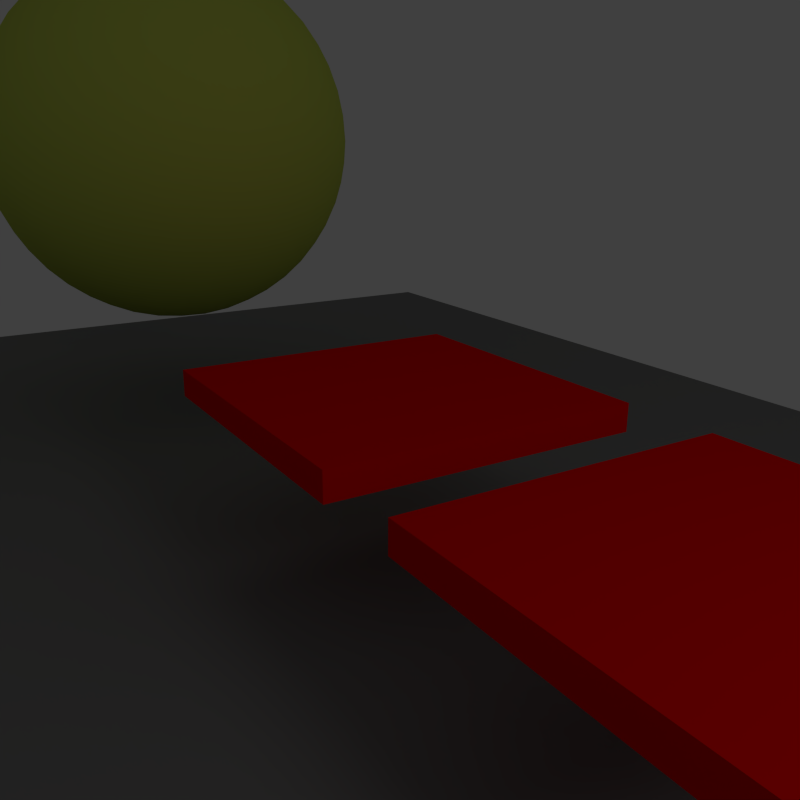 # Source: reflection.blend  (saved by Blender 2.62.0; exported with 4.5.12 LTS)
import bpy
from mathutils import Matrix  # noqa: F401  (used for matrix-valued properties, if any)

bpy.ops.wm.read_factory_settings(use_empty=True)
scene = bpy.context.scene
scene.name = 'Scene'

# ---- collections
col_collection_1 = bpy.data.collections.new('Collection 1'); scene.collection.children.link(col_collection_1)

# ---- materials (node trees are filled in below, after node groups)
mat_wire_148177027 = bpy.data.materials.new('wire_148177027')
mat_wire_148177027.alpha_threshold = 0.0
mat_wire_148177027.use_transparent_shadow = False
mat_wire_148177027.diffuse_color = (0.5804, 0.6941, 0.1059, 1.0)
mat_wire_148177027.specular_color = (0.35, 0.35, 0.35)
mat_wire_148177027.roughness = 0.5
mat_wire_148177027.line_color = (0.0, 0.0, 0.0, 0.3)
mat_material__27 = bpy.data.materials.new('Material__27')
mat_material__27.alpha_threshold = 0.0
mat_material__27.use_transparent_shadow = False
mat_material__27.diffuse_color = (1.0, 0.0, 0.0, 1.0)
mat_material__27.specular_color = (0.45, 0.45, 0.45)
mat_material__27.roughness = 0.5
mat_material__27.line_color = (0.0, 0.0, 0.0, 0.9)
mat_material__26 = bpy.data.materials.new('Material__26')
mat_material__26.alpha_threshold = 0.0
mat_material__26.use_transparent_shadow = False
mat_material__26.diffuse_color = (1.0, 0.0, 0.0, 1.0)
mat_material__26.specular_color = (0.0, 0.0, 0.0)
mat_material__26.roughness = 0.5
mat_material__26.line_color = (0.0, 0.0, 0.0, 0.7)
mat_material__25 = bpy.data.materials.new('Material__25')
mat_material__25.alpha_threshold = 0.0
mat_material__25.use_transparent_shadow = False
mat_material__25.diffuse_color = (1.0, 0.0, 0.0, 1.0)
mat_material__25.specular_color = (0.0, 0.0, 0.0)
mat_material__25.roughness = 0.5
mat_material__25.line_color = (0.0, 0.0, 0.0, 0.3)
mat_material__24 = bpy.data.materials.new('Material__24')
mat_material__24.alpha_threshold = 0.0
mat_material__24.use_transparent_shadow = False
mat_material__24.diffuse_color = (1.0, 0.0, 0.0, 1.0)
mat_material__24.specular_color = (0.0, 0.0, 0.0)
mat_material__24.roughness = 0.5
mat_material__24.line_color = (0.0, 0.0, 0.0, 0.5)
mat_material__29 = bpy.data.materials.new('Material__29')
mat_material__29.alpha_threshold = 0.0
mat_material__29.use_transparent_shadow = False
mat_material__29.diffuse_color = (0.2353, 0.2353, 0.2353, 1.0)
mat_material__29.specular_color = (0.54, 0.54, 0.54)
mat_material__29.roughness = 0.5
mat_material__29.line_color = (0.0, 0.0, 0.0, 1.0)
mat_material__28 = bpy.data.materials.new('Material__28')
mat_material__28.alpha_threshold = 0.0
mat_material__28.use_transparent_shadow = False
mat_material__28.diffuse_color = (1.0, 0.0, 0.0, 1.0)
mat_material__28.specular_color = (0.0, 0.0, 0.0)
mat_material__28.roughness = 0.5
mat_material__28.line_color = (0.0, 0.0, 0.0, 0.1)

# ---- material node trees

# ---- world
world_world = bpy.data.worlds.new('World'); scene.world = world_world
world_world.color = (0.05088, 0.05088, 0.05088)
world_world.use_sun_shadow = False
world_world.sun_shadow_jitter_overblur = 0.0
world_world.cycles.sampling_method = 'MANUAL'
world_world.cycles.sample_map_resolution = 256

# ---- cameras
cam_camera = bpy.data.cameras.new('Camera')
cam_camera.clip_end = 100.0
cam_camera.lens = 35.0
cam_camera.sensor_width = 32.0
cam_camera.sensor_height = 18.0
cam_camera.dof.focus_distance = 0.0
cam_camera.dof.aperture_fstop = 128.0

# ---- lights
light_point = bpy.data.lights.new('Point', 'POINT')
light_point.transmission_factor = 0.0
light_point.energy = 100.0
light_point.shadow_buffer_clip_start = 0.5
light_point.shadow_soft_size = 1.0
light_point.shadow_maximum_resolution = 0.006
light_point.use_absolute_resolution = True
light_point.cycles.use_multiple_importance_sampling = False

# ---- meshes
me_reflection_001 = bpy.data.meshes.new('reflection.001')
me_reflection_001.from_pydata([(-5.0, -30.96, -0.4471), (-5.0, -20.96, -0.4471), (-5.0, -17.82, -0.4471), (-5.0, -7.823, -0.4471), (5.0, -30.96, -0.4471), (5.0, -20.96, -0.4471), (-5.0, -4.83, -0.4471), (-5.0, 5.17, -0.4471), (-5.0, 17.81, -0.4471), (5.0, 30.8, -0.4471), (-5.0, 30.8, -0.4471), (5.0, -17.82, -0.4471), (5.0, -7.823, -0.4471), (-5.0, 7.81, -0.4471), (5.0, -4.83, -0.4471), (5.0, 5.17, -0.4471), (5.0, 7.81, -0.4471), (5.0, 17.81, -0.4471), (5.0, 20.8, -0.4471), (-5.0, 20.8, -0.4471), (5.0, 20.8, 0.4471), (5.0, 30.8, 0.4471), (-5.0, 20.8, 0.4471), (-5.0, 30.8, 0.4471), (5.0, 7.81, 0.4471), (5.0, 17.81, 0.4471), (-5.0, 7.81, 0.4471), (-5.0, 17.81, 0.4471), (5.0, -4.83, 0.4471), (5.0, 5.17, 0.4471), (-5.0, -4.83, 0.4471), (-5.0, 5.17, 0.4471), (5.0, -17.82, 0.4471), (5.0, -7.823, 0.4471), (-5.0, -17.82, 0.4471), (-5.0, -7.823, 0.4471), (5.0, -30.96, 0.4471), (5.0, -20.96, 0.4471), (-5.0, -30.96, 0.4471), (-5.0, -20.96, 0.4471)], [], [(7, 15, 14, 6), (3, 12, 11, 2), (4, 0, 1, 5), (10, 9, 18, 19), (8, 17, 16, 13), (1, 0, 38, 39), (32, 34, 2, 11), (35, 33, 12, 3), (0, 4, 36, 38), (39, 37, 5, 1), (28, 30, 6, 14), (34, 35, 3, 2), (37, 36, 4, 5), (30, 31, 7, 6), (27, 25, 17, 8), (31, 29, 15, 7), (26, 27, 8, 13), (22, 23, 10, 19), (21, 20, 18, 9), (23, 21, 9, 10), (33, 32, 11, 12), (24, 26, 13, 16), (29, 28, 14, 15), (25, 24, 16, 17), (20, 22, 19, 18), (27, 26, 24, 25), (23, 22, 20, 21), (39, 38, 36, 37), (35, 34, 32, 33), (31, 30, 28, 29)])
me_reflection_001.polygons.foreach_set('material_index', [4, 2, 1, 6, 3, 1, 2, 2, 1, 1, 4, 2, 1, 4, 3, 4, 3, 6, 6, 6, 2, 3, 4, 3, 6, 3, 6, 1, 2, 4])
me_reflection_001.materials.append(mat_wire_148177027)
me_reflection_001.materials.append(mat_material__27)
me_reflection_001.materials.append(mat_material__26)
me_reflection_001.materials.append(mat_material__25)
me_reflection_001.materials.append(mat_material__24)
me_reflection_001.materials.append(mat_material__29)
me_reflection_001.materials.append(mat_material__28)
me_reflection_001.use_remesh_preserve_volume = False
me_reflection_001.use_remesh_preserve_attributes = False
me_reflection_001.use_mirror_vertex_groups = False
me_reflection_001.update()
me_icosphere = bpy.data.meshes.new('Icosphere')
me_icosphere.from_pydata([(0.0, 0.0, -1.0), (0.7236, -0.5257, -0.4472), (-0.2764, -0.8506, -0.4472), (-0.8944, 0.0, -0.4472), (-0.2764, 0.8506, -0.4472), (0.7236, 0.5257, -0.4472), (0.2764, -0.8506, 0.4472), (-0.7236, -0.5257, 0.4472), (-0.7236, 0.5257, 0.4472), (0.2764, 0.8506, 0.4472), (0.8944, 0.0, 0.4472), (0.0, 0.0, 1.0), (-0.1625, -0.5, -0.8507), (0.4253, -0.309, -0.8507), (0.2629, -0.809, -0.5257), (0.4253, 0.309, -0.8507), (0.8506, 0.0, -0.5257), (-0.5257, 0.0, -0.8507), (-0.6882, -0.5, -0.5257), (-0.1625, 0.5, -0.8507), (-0.6882, 0.5, -0.5257), (0.2629, 0.809, -0.5257), (0.9511, 0.309, 0.0), (0.9511, -0.309, 0.0), (0.5878, -0.809, 0.0), (0.0, -1.0, 0.0), (-0.5878, -0.809, 0.0), (-0.9511, -0.309, 0.0), (-0.9511, 0.309, 0.0), (-0.5878, 0.809, 0.0), (0.0, 1.0, 0.0), (0.5878, 0.809, 0.0), (0.6882, -0.5, 0.5257), (-0.2629, -0.809, 0.5257), (-0.8506, 0.0, 0.5257), (-0.2629, 0.809, 0.5257), (0.6882, 0.5, 0.5257), (0.5257, 0.0, 0.8507), (0.1625, -0.5, 0.8507), (-0.4253, -0.309, 0.8507), (-0.4253, 0.309, 0.8507), (0.1625, 0.5, 0.8507), (-0.2281, -0.702, -0.6746), (-0.08444, -0.2599, -0.9619), (0.5972, -0.4339, -0.6746), (0.2211, -0.1606, -0.9619), (0.5128, -0.6938, -0.5057), (-0.007026, -0.8627, -0.5057), (0.5972, 0.4339, -0.6746), (0.2211, 0.1606, -0.9619), (0.8183, -0.2733, -0.5057), (0.8183, 0.2733, -0.5057), (-0.7382, 0.0, -0.6746), (-0.2733, 0.0, -0.9619), (-0.8226, -0.2599, -0.5057), (-0.5014, -0.702, -0.5057), (-0.08444, 0.2599, -0.9619), (-0.2281, 0.702, -0.6746), (-0.8226, 0.2599, -0.5057), (-0.5014, 0.702, -0.5057), (0.5128, 0.6938, -0.5057), (-0.007026, 0.8627, -0.5057), (0.8705, 0.4339, -0.2325), (0.9593, 0.1606, 0.2325), (0.8705, -0.4339, -0.2325), (0.9593, -0.1606, 0.2325), (0.6816, -0.6938, -0.2325), (0.4492, -0.8627, 0.2325), (0.1437, -0.9619, 0.2325), (-0.1437, -0.9619, -0.2325), (-0.6816, -0.6938, 0.2325), (-0.4492, -0.8627, -0.2325), (-0.8705, -0.4339, 0.2325), (-0.9593, -0.1606, -0.2325), (-0.8705, 0.4339, 0.2325), (-0.9593, 0.1606, -0.2325), (-0.6816, 0.6938, 0.2325), (-0.4492, 0.8627, -0.2325), (0.1437, 0.9619, 0.2325), (-0.1437, 0.9619, -0.2325), (0.6816, 0.6938, -0.2325), (0.4492, 0.8627, 0.2325), (0.5014, -0.702, 0.5057), (0.8226, -0.2599, 0.5057), (-0.5128, -0.6938, 0.5057), (0.007026, -0.8627, 0.5057), (-0.8183, -0.2733, 0.5057), (-0.8183, 0.2733, 0.5057), (-0.5128, 0.6938, 0.5057), (0.007026, 0.8627, 0.5057), (0.5014, 0.702, 0.5057), (0.8226, 0.2599, 0.5057), (0.7382, 0.0, 0.6746), (0.2733, 0.0, 0.9619), (0.2281, -0.702, 0.6746), (0.08444, -0.2599, 0.9619), (-0.5972, -0.4339, 0.6746), (-0.2211, -0.1606, 0.9619), (-0.5972, 0.4339, 0.6746), (-0.2211, 0.1606, 0.9619), (0.2281, 0.702, 0.6746), (0.08444, 0.2599, 0.9619), (0.05279, -0.6882, -0.7236), (0.1382, -0.4253, -0.8944), (0.3618, -0.5878, -0.7236), (0.6708, -0.1625, -0.7236), (0.4472, 0.0, -0.8944), (0.6708, 0.1625, -0.7236), (-0.6382, -0.2629, -0.7236), (-0.3618, -0.2629, -0.8944), (-0.4472, -0.5257, -0.7236), (-0.4472, 0.5257, -0.7236), (-0.3618, 0.2629, -0.8944), (-0.6382, 0.2629, -0.7236), (0.3618, 0.5878, -0.7236), (0.1382, 0.4253, -0.8944), (0.05279, 0.6882, -0.7236), (0.9472, -0.1625, -0.2764), (0.9472, 0.1625, -0.2764), (1.0, 0.0, 0.0), (0.1382, -0.9511, -0.2764), (0.4472, -0.8506, -0.2764), (0.309, -0.9511, 0.0), (-0.8618, -0.4253, -0.2764), (-0.6708, -0.6882, -0.2764), (-0.809, -0.5878, 0.0), (-0.6708, 0.6882, -0.2764), (-0.8618, 0.4253, -0.2764), (-0.809, 0.5878, 0.0), (0.4472, 0.8506, -0.2764), (0.1382, 0.9511, -0.2764), (0.309, 0.9511, 0.0), (0.6708, -0.6882, 0.2764), (0.809, -0.5878, 0.0), (0.8618, -0.4253, 0.2764), (-0.4472, -0.8506, 0.2764), (-0.309, -0.9511, 0.0), (-0.1382, -0.9511, 0.2764), (-0.9472, 0.1625, 0.2764), (-1.0, 0.0, 0.0), (-0.9472, -0.1625, 0.2764), (-0.1382, 0.9511, 0.2764), (-0.309, 0.9511, 0.0), (-0.4472, 0.8506, 0.2764), (0.8618, 0.4253, 0.2764), (0.809, 0.5878, 0.0), (0.6708, 0.6882, 0.2764), (0.4472, -0.5257, 0.7236), (0.6382, -0.2629, 0.7236), (0.3618, -0.2629, 0.8944), (-0.3618, -0.5878, 0.7236), (-0.05279, -0.6882, 0.7236), (-0.1382, -0.4253, 0.8944), (-0.6708, 0.1625, 0.7236), (-0.6708, -0.1625, 0.7236), (-0.4472, 0.0, 0.8944), (-0.05279, 0.6882, 0.7236), (-0.3618, 0.5878, 0.7236), (-0.1382, 0.4253, 0.8944), (0.6382, 0.2629, 0.7236), (0.4472, 0.5257, 0.7236), (0.3618, 0.2629, 0.8944), (-0.1972, -0.6068, -0.77), (-0.2547, -0.7838, -0.5663), (-0.1246, -0.3836, -0.915), (-0.04263, -0.1312, -0.9904), (0.5162, -0.375, -0.77), (0.6668, -0.4844, -0.5663), (0.3263, -0.2371, -0.915), (0.1116, -0.08108, -0.9904), (0.3916, -0.7586, -0.5207), (0.6241, -0.6156, -0.4811), (0.1292, -0.8439, -0.5207), (-0.1431, -0.8649, -0.4811), (0.5162, 0.375, -0.77), (0.6668, 0.4844, -0.5663), (0.3263, 0.2371, -0.915), (0.1116, 0.08108, -0.9904), (0.8425, -0.1379, -0.5207), (0.7784, -0.4033, -0.4811), (0.8425, 0.1379, -0.5207), (0.7784, 0.4033, -0.4811), (-0.6381, 0.0, -0.77), (-0.8242, 0.0, -0.5663), (-0.4034, 0.0, -0.915), (-0.138, 0.0, -0.9904), (-0.7627, -0.3836, -0.5207), (-0.8668, -0.1312, -0.4811), (-0.6005, -0.6068, -0.5207), (-0.3926, -0.7838, -0.4811), (-0.1246, 0.3836, -0.915), (-0.04263, 0.1312, -0.9904), (-0.1972, 0.6068, -0.77), (-0.2547, 0.7838, -0.5663), (-0.7627, 0.3836, -0.5207), (-0.8668, 0.1312, -0.4811), (-0.6005, 0.6068, -0.5207), (-0.3926, 0.7838, -0.4811), (0.3916, 0.7586, -0.5207), (0.6241, 0.6156, -0.4811), (0.1292, 0.8439, -0.5207), (-0.1431, 0.8649, -0.4811), (0.9196, 0.375, -0.1174), (0.8047, 0.4844, -0.3431), (0.9644, 0.2371, 0.1173), (0.9358, 0.08109, 0.3431), (0.9196, -0.375, -0.1174), (0.8047, -0.4844, -0.3431), (0.9644, -0.2371, 0.1173), (0.9358, -0.08109, 0.3431), (0.6408, -0.7587, -0.1174), (0.7094, -0.6156, -0.3431), (0.5235, -0.8439, 0.1174), (0.3663, -0.8649, 0.3431), (0.07252, -0.9904, 0.1174), (0.2121, -0.915, 0.3431), (-0.07252, -0.9904, -0.1174), (-0.2121, -0.915, -0.3431), (-0.6408, -0.7587, 0.1174), (-0.7094, -0.6156, 0.3431), (-0.5235, -0.8439, -0.1174), (-0.3663, -0.8649, -0.3431), (-0.9196, -0.375, 0.1174), (-0.8047, -0.4844, 0.3431), (-0.9644, -0.2371, -0.1173), (-0.9358, -0.08109, -0.3431), (-0.9196, 0.375, 0.1174), (-0.8047, 0.4844, 0.3431), (-0.9644, 0.2371, -0.1173), (-0.9358, 0.08109, -0.3431), (-0.6408, 0.7587, 0.1174), (-0.7094, 0.6156, 0.3431), (-0.5235, 0.8439, -0.1174), (-0.3663, 0.8649, -0.3431), (0.07252, 0.9904, 0.1174), (0.2121, 0.915, 0.3431), (-0.07252, 0.9904, -0.1174), (-0.2121, 0.915, -0.3431), (0.6408, 0.7587, -0.1174), (0.7094, 0.6156, -0.3431), (0.5235, 0.8439, 0.1174), (0.3663, 0.8649, 0.3431), (0.6005, -0.6068, 0.5207), (0.3926, -0.7838, 0.4811), (0.7627, -0.3836, 0.5207), (0.8668, -0.1312, 0.4811), (-0.3916, -0.7586, 0.5207), (-0.6241, -0.6156, 0.4811), (-0.1292, -0.8439, 0.5207), (0.1431, -0.8649, 0.4811), (-0.8425, -0.1379, 0.5207), (-0.7784, -0.4033, 0.4811), (-0.8425, 0.1379, 0.5207), (-0.7784, 0.4033, 0.4811), (-0.3916, 0.7586, 0.5207), (-0.6241, 0.6156, 0.4811), (-0.1292, 0.8439, 0.5207), (0.1431, 0.8649, 0.4811), (0.6005, 0.6068, 0.5207), (0.3926, 0.7838, 0.4811), (0.7627, 0.3836, 0.5207), (0.8668, 0.1312, 0.4811), (0.6381, 0.0, 0.77), (0.8242, 0.0, 0.5663), (0.4034, 0.0, 0.915), (0.138, 0.0, 0.9904), (0.1972, -0.6068, 0.77), (0.2547, -0.7838, 0.5663), (0.1246, -0.3836, 0.915), (0.04263, -0.1312, 0.9904), (-0.5162, -0.375, 0.77), (-0.6668, -0.4844, 0.5663), (-0.3263, -0.2371, 0.915), (-0.1116, -0.08108, 0.9904), (-0.5162, 0.375, 0.77), (-0.6668, 0.4844, 0.5663), (-0.3263, 0.2371, 0.915), (-0.1116, 0.08108, 0.9904), (0.1972, 0.6068, 0.77), (0.2547, 0.7838, 0.5663), (0.1246, 0.3836, 0.915), (0.04263, 0.1312, 0.9904), (0.1598, -0.7579, -0.6325), (-0.05552, -0.6015, -0.7969), (0.2853, -0.3717, -0.8834), (-0.01228, -0.4684, -0.8834), (0.3162, -0.7071, -0.6325), (0.3985, -0.454, -0.7969), (0.7702, -0.08224, -0.6325), (0.5549, -0.2387, -0.7969), (0.4417, 0.1564, -0.8834), (0.4417, -0.1564, -0.8834), (0.7702, 0.08224, -0.6325), (0.5549, 0.2387, -0.7969), (-0.6715, -0.3862, -0.6325), (-0.5892, -0.1331, -0.7969), (-0.4493, -0.1331, -0.8834), (-0.2654, -0.3862, -0.8834), (-0.5748, -0.5193, -0.6325), (-0.3086, -0.5193, -0.7969), (-0.3086, 0.5193, -0.7969), (-0.5748, 0.5193, -0.6325), (-0.2654, 0.3862, -0.8834), (-0.4493, 0.1331, -0.8834), (-0.6715, 0.3862, -0.6325), (-0.5892, 0.1331, -0.7969), (0.3162, 0.7071, -0.6325), (0.3985, 0.454, -0.7969), (-0.01228, 0.4684, -0.8834), (0.2853, 0.3717, -0.8834), (-0.05552, 0.6015, -0.7969), (0.1598, 0.7579, -0.6325), (0.961, -0.2387, -0.1399), (0.9101, -0.08224, -0.4061), (0.961, 0.2387, -0.1399), (0.9101, 0.08224, -0.4061), (0.9877, 0.1564, 0.0), (0.9877, -0.1564, 0.0), (0.06996, -0.9877, -0.1399), (0.203, -0.891, -0.4061), (0.524, -0.8402, -0.1399), (0.3595, -0.8402, -0.4061), (0.454, -0.891, 0.0), (0.1564, -0.9877, 0.0), (-0.7847, -0.4684, -0.4061), (-0.9177, -0.3717, -0.1399), (-0.6371, -0.7579, -0.1399), (-0.688, -0.6015, -0.4061), (-0.7071, -0.7071, 0.0), (-0.891, -0.454, 0.0), (-0.688, 0.6015, -0.4061), (-0.6371, 0.7579, -0.1399), (-0.7847, 0.4684, -0.4061), (-0.9177, 0.3717, -0.1399), (-0.891, 0.454, 0.0), (-0.7071, 0.7071, 0.0), (0.3595, 0.8402, -0.4061), (0.524, 0.8402, -0.1399), (0.203, 0.891, -0.4061), (0.06996, 0.9877, -0.1399), (0.1564, 0.9877, 0.0), (0.454, 0.891, 0.0), (0.6371, -0.7579, 0.1399), (0.688, -0.6015, 0.4061), (0.891, -0.454, 0.0), (0.7071, -0.7071, 0.0), (0.9177, -0.3717, 0.1399), (0.7847, -0.4684, 0.4061), (-0.524, -0.8402, 0.1399), (-0.3595, -0.8402, 0.4061), (-0.1564, -0.9877, 0.0), (-0.454, -0.891, 0.0), (-0.06996, -0.9877, 0.1399), (-0.203, -0.891, 0.4061), (-0.961, 0.2387, 0.1399), (-0.9101, 0.08224, 0.4061), (-0.9877, -0.1564, 0.0), (-0.9877, 0.1564, 0.0), (-0.961, -0.2387, 0.1399), (-0.9101, -0.08224, 0.4061), (-0.06996, 0.9877, 0.1399), (-0.203, 0.891, 0.4061), (-0.454, 0.891, 0.0), (-0.1564, 0.9877, 0.0), (-0.524, 0.8402, 0.1399), (-0.3595, 0.8402, 0.4061), (0.9177, 0.3717, 0.1399), (0.7847, 0.4684, 0.4061), (0.891, 0.454, 0.0), (0.7071, 0.7071, 0.0), (0.6371, 0.7579, 0.1399), (0.688, 0.6015, 0.4061), (0.5748, -0.5193, 0.6325), (0.3086, -0.5193, 0.7969), (0.6715, -0.3862, 0.6325), (0.5892, -0.1331, 0.7969), (0.4493, -0.1331, 0.8834), (0.2654, -0.3862, 0.8834), (-0.3162, -0.7071, 0.6325), (-0.3985, -0.454, 0.7969), (-0.1598, -0.7579, 0.6325), (0.05552, -0.6015, 0.7969), (0.01228, -0.4684, 0.8834), (-0.2853, -0.3717, 0.8834), (-0.7702, 0.08224, 0.6325), (-0.5549, 0.2387, 0.7969), (-0.7702, -0.08224, 0.6325), (-0.5549, -0.2387, 0.7969), (-0.4417, -0.1564, 0.8834), (-0.4417, 0.1564, 0.8834), (-0.1598, 0.7579, 0.6325), (0.05552, 0.6015, 0.7969), (-0.3162, 0.7071, 0.6325), (-0.3985, 0.454, 0.7969), (-0.2853, 0.3717, 0.8834), (0.01228, 0.4684, 0.8834), (0.6715, 0.3862, 0.6325), (0.5892, 0.1331, 0.7969), (0.5748, 0.5193, 0.6325), (0.3086, 0.5193, 0.7969), (0.4493, 0.1331, 0.8834), (0.2654, 0.3862, 0.8834), (0.02312, -0.7834, -0.621), (-0.1191, -0.7926, -0.5979), (-0.08856, -0.7023, -0.7063), (0.09678, -0.5642, -0.8199), (0.2534, -0.5134, -0.8199), (0.2101, -0.6466, -0.7334), (0.5623, -0.5712, -0.5979), (0.4418, -0.6474, -0.621), (0.4845, -0.5161, -0.7063), (0.1815, -0.296, -0.9378), (0.02716, -0.3461, -0.9378), (0.06922, -0.213, -0.9746), (0.7522, -0.2201, -0.621), (0.717, -0.3582, -0.5979), (0.6406, -0.3013, -0.7063), (0.5665, -0.08232, -0.8199), (0.5665, 0.08232, -0.8199), (0.6798, 0.0, -0.7334), (0.717, 0.3582, -0.5979), (0.7522, 0.2201, -0.621), (0.6406, 0.3013, -0.7063), (0.3376, 0.08114, -0.9378), (0.3376, -0.08114, -0.9378), (0.224, 0.0, -0.9746), (-0.738, -0.2641, -0.621), (-0.7907, -0.1317, -0.5979), (-0.6953, -0.1328, -0.7063), (-0.5067, -0.2664, -0.8199), (-0.41, -0.3996, -0.8199), (-0.55, -0.3996, -0.7334), (-0.3695, -0.7113, -0.5979), (-0.4792, -0.6202, -0.621), (-0.3412, -0.6202, -0.7063), (-0.2254, -0.2641, -0.9378), (-0.3208, -0.1328, -0.9378), (-0.1812, -0.1317, -0.9746), (-0.4792, 0.6202, -0.621), (-0.3695, 0.7113, -0.5979), (-0.3412, 0.6202, -0.7063), (-0.41, 0.3996, -0.8199), (-0.5067, 0.2664, -0.8199), (-0.55, 0.3996, -0.7334), (-0.7907, 0.1317, -0.5979), (-0.738, 0.2641, -0.621), (-0.6953, 0.1328, -0.7063), (-0.3208, 0.1328, -0.9378), (-0.2254, 0.2641, -0.9378), (-0.1812, 0.1317, -0.9746), (0.4418, 0.6474, -0.621), (0.5623, 0.5712, -0.5979), (0.4845, 0.5161, -0.7063), (0.2534, 0.5134, -0.8199), (0.09678, 0.5642, -0.8199), (0.2101, 0.6466, -0.7334), (-0.1191, 0.7926, -0.5979), (0.02312, 0.7834, -0.621), (-0.08856, 0.7023, -0.7063), (0.02716, 0.3461, -0.9378), (0.1815, 0.296, -0.9378), (0.06922, 0.213, -0.9746), (0.9182, -0.3013, -0.2571), (0.8555, -0.3582, -0.3739), (0.8919, -0.2201, -0.3951), (0.96, 0.0, -0.2801), (0.9867, 0.08232, -0.1401), (0.9867, -0.08232, -0.1401), (0.9719, 0.0, 0.2355), (0.9898, -0.08114, 0.1174), (0.9898, 0.08114, 0.1174), (0.9182, 0.3013, -0.2571), (0.8919, 0.2201, -0.3951), (0.8555, 0.3582, -0.3739), (-0.00276, -0.9664, -0.2571), (-0.07633, -0.9243, -0.3739), (0.06627, -0.9162, -0.3951), (0.2966, -0.913, -0.2801), (0.3832, -0.913, -0.1401), (0.2266, -0.9639, -0.1401), (0.3003, -0.9243, 0.2355), (0.2287, -0.9664, 0.1174), (0.383, -0.9162, 0.1174), (0.5703, -0.7802, -0.2571), (0.485, -0.7802, -0.3951), (0.6051, -0.7029, -0.3739), (-0.9199, -0.296, -0.2571), (-0.9027, -0.213, -0.3739), (-0.8509, -0.3462, -0.3951), (-0.7766, -0.5643, -0.2801), (-0.7499, -0.6466, -0.1401), (-0.8467, -0.5134, -0.1401), (-0.7863, -0.5712, 0.2355), (-0.8484, -0.5161, 0.1174), (-0.753, -0.6474, 0.1174), (-0.5658, -0.7835, -0.2571), (-0.5922, -0.7023, -0.3951), (-0.4815, -0.7926, -0.3739), (-0.5658, 0.7835, -0.2571), (-0.4815, 0.7926, -0.3739), (-0.5922, 0.7023, -0.3951), (-0.7766, 0.5643, -0.2801), (-0.8467, 0.5134, -0.1401), (-0.7499, 0.6466, -0.1401), (-0.7863, 0.5712, 0.2355), (-0.753, 0.6474, 0.1174), (-0.8484, 0.5161, 0.1174), (-0.9199, 0.296, -0.2571), (-0.8509, 0.3462, -0.3951), (-0.9027, 0.213, -0.3739), (0.5703, 0.7802, -0.2571), (0.6051, 0.7029, -0.3739), (0.485, 0.7802, -0.3951), (0.2966, 0.913, -0.2801), (0.2266, 0.9639, -0.1401), (0.3832, 0.913, -0.1401), (0.3003, 0.9243, 0.2355), (0.383, 0.9162, 0.1174), (0.2287, 0.9664, 0.1174), (-0.00276, 0.9664, -0.2571), (0.06627, 0.9162, -0.3951), (-0.07633, 0.9243, -0.3739), (0.5922, -0.7023, 0.3951), (0.4815, -0.7926, 0.3739), (0.5658, -0.7835, 0.2571), (0.7499, -0.6466, 0.1401), (0.8467, -0.5134, 0.1401), (0.7766, -0.5643, 0.2801), (0.9027, -0.213, 0.3739), (0.8509, -0.3462, 0.3951), (0.9199, -0.296, 0.2571), (0.8484, -0.5161, -0.1174), (0.753, -0.6474, -0.1174), (0.7863, -0.5712, -0.2355), (-0.485, -0.7802, 0.3951), (-0.6051, -0.7029, 0.3739), (-0.5703, -0.7802, 0.2571), (-0.3832, -0.913, 0.1401), (-0.2266, -0.9639, 0.1401), (-0.2966, -0.913, 0.2801), (0.07633, -0.9243, 0.3739), (-0.06627, -0.9162, 0.3951), (0.00276, -0.9664, 0.2571), (-0.2287, -0.9664, -0.1174), (-0.383, -0.9162, -0.1174), (-0.3003, -0.9243, -0.2355), (-0.8919, 0.2201, 0.3951), (-0.8555, 0.3582, 0.3739), (-0.9182, 0.3013, 0.2571), (-0.9867, 0.08232, 0.1401), (-0.9867, -0.08232, 0.1401), (-0.96, 0.0, 0.2801), (-0.8555, -0.3582, 0.3739), (-0.8919, -0.2201, 0.3951), (-0.9182, -0.3013, 0.2571), (-0.9898, -0.08114, -0.1174), (-0.9898, 0.08114, -0.1174), (-0.9719, 0.0, -0.2355), (-0.06627, 0.9162, 0.3951), (0.07633, 0.9243, 0.3739), (0.00276, 0.9664, 0.2571), (-0.2266, 0.9639, 0.1401), (-0.3832, 0.913, 0.1401), (-0.2966, 0.913, 0.2801), (-0.6051, 0.7029, 0.3739), (-0.485, 0.7802, 0.3951), (-0.5703, 0.7802, 0.2571), (-0.383, 0.9162, -0.1174), (-0.2287, 0.9664, -0.1174), (-0.3003, 0.9243, -0.2355), (0.8509, 0.3462, 0.3951), (0.9027, 0.213, 0.3739), (0.9199, 0.296, 0.2571), (0.8467, 0.5134, 0.1401), (0.7499, 0.6466, 0.1401), (0.7766, 0.5643, 0.2801), (0.4815, 0.7926, 0.3739), (0.5922, 0.7023, 0.3951), (0.5658, 0.7835, 0.2571), (0.753, 0.6474, -0.1174), (0.8484, 0.5161, -0.1174), (0.7863, 0.5712, -0.2355), (0.3412, -0.6202, 0.7063), (0.3695, -0.7113, 0.5979), (0.4792, -0.6202, 0.621), (0.55, -0.3996, 0.7334), (0.5067, -0.2664, 0.8199), (0.41, -0.3996, 0.8199), (0.1812, -0.1317, 0.9746), (0.2254, -0.2641, 0.9378), (0.3208, -0.1328, 0.9378), (0.6953, -0.1328, 0.7063), (0.738, -0.2641, 0.621), (0.7907, -0.1317, 0.5979), (-0.4845, -0.5161, 0.7063), (-0.5623, -0.5712, 0.5979), (-0.4418, -0.6474, 0.621), (-0.2101, -0.6466, 0.7334), (-0.09678, -0.5642, 0.8199), (-0.2534, -0.5134, 0.8199), (-0.06922, -0.213, 0.9746), (-0.1815, -0.296, 0.9378), (-0.02716, -0.3461, 0.9378), (0.08856, -0.7023, 0.7063), (-0.02312, -0.7834, 0.621), (0.1191, -0.7926, 0.5979), (-0.6406, 0.3013, 0.7063), (-0.717, 0.3582, 0.5979), (-0.7522, 0.2201, 0.621), (-0.6798, 0.0, 0.7334), (-0.5665, -0.08232, 0.8199), (-0.5665, 0.08232, 0.8199), (-0.224, 0.0, 0.9746), (-0.3376, 0.08114, 0.9378), (-0.3376, -0.08114, 0.9378), (-0.6406, -0.3013, 0.7063), (-0.7522, -0.2201, 0.621), (-0.717, -0.3582, 0.5979), (0.08856, 0.7023, 0.7063), (0.1191, 0.7926, 0.5979), (-0.02312, 0.7834, 0.621), (-0.2101, 0.6466, 0.7334), (-0.2534, 0.5134, 0.8199), (-0.09678, 0.5642, 0.8199), (-0.06922, 0.213, 0.9746), (-0.02716, 0.3461, 0.9378), (-0.1815, 0.296, 0.9378), (-0.4845, 0.5161, 0.7063), (-0.4418, 0.6474, 0.621), (-0.5623, 0.5712, 0.5979), (0.6953, 0.1328, 0.7063), (0.7907, 0.1317, 0.5979), (0.738, 0.2641, 0.621), (0.55, 0.3996, 0.7334), (0.41, 0.3996, 0.8199), (0.5067, 0.2664, 0.8199), (0.1812, 0.1317, 0.9746), (0.3208, 0.1328, 0.9378), (0.2254, 0.2641, 0.9378), (0.3412, 0.6202, 0.7063), (0.4792, 0.6202, 0.621), (0.3695, 0.7113, 0.5979)], [], [(402, 102, 282), (282, 172, 402), (47, 402, 172), (172, 282, 14), (402, 47, 403), (403, 404, 402), (102, 402, 404), (404, 403, 42), (162, 12, 283), (283, 404, 162), (42, 162, 404), (404, 283, 102), (163, 42, 403), (403, 173, 163), (2, 163, 173), (173, 403, 47), (405, 102, 283), (283, 285, 405), (103, 405, 285), (285, 283, 12), (405, 103, 406), (406, 407, 405), (102, 405, 407), (407, 406, 104), (286, 14, 282), (282, 407, 286), (104, 286, 407), (407, 282, 102), (287, 104, 406), (406, 284, 287), (13, 287, 284), (284, 406, 103), (408, 44, 167), (167, 171, 408), (46, 408, 171), (171, 167, 1), (408, 46, 409), (409, 410, 408), (44, 408, 410), (410, 409, 104), (287, 13, 166), (166, 410, 287), (104, 287, 410), (410, 166, 44), (286, 104, 409), (409, 170, 286), (14, 286, 170), (170, 409, 46), (411, 45, 168), (168, 284, 411), (103, 411, 284), (284, 168, 13), (411, 103, 412), (412, 413, 411), (45, 411, 413), (413, 412, 43), (165, 0, 169), (169, 413, 165), (43, 165, 413), (413, 169, 45), (164, 43, 412), (412, 285, 164), (12, 164, 285), (285, 412, 103), (414, 105, 288), (288, 178, 414), (50, 414, 178), (178, 288, 16), (414, 50, 415), (415, 416, 414), (105, 414, 416), (416, 415, 44), (166, 13, 289), (289, 416, 166), (44, 166, 416), (416, 289, 105), (167, 44, 415), (415, 179, 167), (1, 167, 179), (179, 415, 50), (417, 105, 289), (289, 291, 417), (106, 417, 291), (291, 289, 13), (417, 106, 418), (418, 419, 417), (105, 417, 419), (419, 418, 107), (292, 16, 288), (288, 419, 292), (107, 292, 419), (419, 288, 105), (293, 107, 418), (418, 290, 293), (15, 293, 290), (290, 418, 106), (420, 48, 175), (175, 181, 420), (51, 420, 181), (181, 175, 5), (420, 51, 421), (421, 422, 420), (48, 420, 422), (422, 421, 107), (293, 15, 174), (174, 422, 293), (107, 293, 422), (422, 174, 48), (292, 107, 421), (421, 180, 292), (16, 292, 180), (180, 421, 51), (423, 49, 176), (176, 290, 423), (106, 423, 290), (290, 176, 15), (423, 106, 424), (424, 425, 423), (49, 423, 425), (425, 424, 45), (169, 0, 177), (177, 425, 169), (45, 169, 425), (425, 177, 49), (168, 45, 424), (424, 291, 168), (13, 168, 291), (291, 424, 106), (426, 108, 294), (294, 186, 426), (54, 426, 186), (186, 294, 18), (426, 54, 427), (427, 428, 426), (108, 426, 428), (428, 427, 52), (182, 17, 295), (295, 428, 182), (52, 182, 428), (428, 295, 108), (183, 52, 427), (427, 187, 183), (3, 183, 187), (187, 427, 54), (429, 108, 295), (295, 296, 429), (109, 429, 296), (296, 295, 17), (429, 109, 430), (430, 431, 429), (108, 429, 431), (431, 430, 110), (298, 18, 294), (294, 431, 298), (110, 298, 431), (431, 294, 108), (299, 110, 430), (430, 297, 299), (12, 299, 297), (297, 430, 109), (432, 42, 163), (163, 189, 432), (55, 432, 189), (189, 163, 2), (432, 55, 433), (433, 434, 432), (42, 432, 434), (434, 433, 110), (299, 12, 162), (162, 434, 299), (110, 299, 434), (434, 162, 42), (298, 110, 433), (433, 188, 298), (18, 298, 188), (188, 433, 55), (435, 43, 164), (164, 297, 435), (109, 435, 297), (297, 164, 12), (435, 109, 436), (436, 437, 435), (43, 435, 437), (437, 436, 53), (185, 0, 165), (165, 437, 185), (53, 185, 437), (437, 165, 43), (184, 53, 436), (436, 296, 184), (17, 184, 296), (296, 436, 109), (438, 111, 301), (301, 196, 438), (59, 438, 196), (196, 301, 20), (438, 59, 439), (439, 440, 438), (111, 438, 440), (440, 439, 57), (192, 19, 300), (300, 440, 192), (57, 192, 440), (440, 300, 111), (193, 57, 439), (439, 197, 193), (4, 193, 197), (197, 439, 59), (441, 111, 300), (300, 302, 441), (112, 441, 302), (302, 300, 19), (441, 112, 442), (442, 443, 441), (111, 441, 443), (443, 442, 113), (304, 20, 301), (301, 443, 304), (113, 304, 443), (443, 301, 111), (305, 113, 442), (442, 303, 305), (17, 305, 303), (303, 442, 112), (444, 52, 183), (183, 195, 444), (58, 444, 195), (195, 183, 3), (444, 58, 445), (445, 446, 444), (52, 444, 446), (446, 445, 113), (305, 17, 182), (182, 446, 305), (113, 305, 446), (446, 182, 52), (304, 113, 445), (445, 194, 304), (20, 304, 194), (194, 445, 58), (447, 53, 184), (184, 303, 447), (112, 447, 303), (303, 184, 17), (447, 112, 448), (448, 449, 447), (53, 447, 449), (449, 448, 56), (191, 0, 185), (185, 449, 191), (56, 191, 449), (449, 185, 53), (190, 56, 448), (448, 302, 190), (19, 190, 302), (302, 448, 112), (450, 114, 306), (306, 198, 450), (60, 450, 198), (198, 306, 21), (450, 60, 451), (451, 452, 450), (114, 450, 452), (452, 451, 48), (174, 15, 307), (307, 452, 174), (48, 174, 452), (452, 307, 114), (175, 48, 451), (451, 199, 175), (5, 175, 199), (199, 451, 60), (453, 114, 307), (307, 309, 453), (115, 453, 309), (309, 307, 15), (453, 115, 454), (454, 455, 453), (114, 453, 455), (455, 454, 116), (311, 21, 306), (306, 455, 311), (116, 311, 455), (455, 306, 114), (310, 116, 454), (454, 308, 310), (19, 310, 308), (308, 454, 115), (456, 57, 193), (193, 201, 456), (61, 456, 201), (201, 193, 4), (456, 61, 457), (457, 458, 456), (57, 456, 458), (458, 457, 116), (310, 19, 192), (192, 458, 310), (116, 310, 458), (458, 192, 57), (311, 116, 457), (457, 200, 311), (21, 311, 200), (200, 457, 61), (459, 56, 190), (190, 308, 459), (115, 459, 308), (308, 190, 19), (459, 115, 460), (460, 461, 459), (56, 459, 461), (461, 460, 49), (177, 0, 191), (191, 461, 177), (49, 177, 461), (461, 191, 56), (176, 49, 460), (460, 309, 176), (15, 176, 309), (309, 460, 115), (462, 117, 312), (312, 206, 462), (64, 462, 206), (206, 312, 23), (462, 64, 463), (463, 464, 462), (117, 462, 464), (464, 463, 50), (178, 16, 313), (313, 464, 178), (50, 178, 464), (464, 313, 117), (179, 50, 463), (463, 207, 179), (1, 179, 207), (207, 463, 64), (465, 117, 313), (313, 315, 465), (118, 465, 315), (315, 313, 16), (465, 118, 466), (466, 467, 465), (117, 465, 467), (467, 466, 119), (317, 23, 312), (312, 467, 317), (119, 317, 467), (467, 312, 117), (316, 119, 466), (466, 314, 316), (22, 316, 314), (314, 466, 118), (468, 63, 205), (205, 209, 468), (65, 468, 209), (209, 205, 10), (468, 65, 469), (469, 470, 468), (63, 468, 470), (470, 469, 119), (316, 22, 204), (204, 470, 316), (119, 316, 470), (470, 204, 63), (317, 119, 469), (469, 208, 317), (23, 317, 208), (208, 469, 65), (471, 62, 202), (202, 314, 471), (118, 471, 314), (314, 202, 22), (471, 118, 472), (472, 473, 471), (62, 471, 473), (473, 472, 51), (181, 5, 203), (203, 473, 181), (51, 181, 473), (473, 203, 62), (180, 51, 472), (472, 315, 180), (16, 180, 315), (315, 472, 118), (474, 120, 318), (318, 216, 474), (69, 474, 216), (216, 318, 25), (474, 69, 475), (475, 476, 474), (120, 474, 476), (476, 475, 47), (172, 14, 319), (319, 476, 172), (47, 172, 476), (476, 319, 120), (173, 47, 475), (475, 217, 173), (2, 173, 217), (217, 475, 69), (477, 120, 319), (319, 321, 477), (121, 477, 321), (321, 319, 14), (477, 121, 478), (478, 479, 477), (120, 477, 479), (479, 478, 122), (323, 25, 318), (318, 479, 323), (122, 323, 479), (479, 318, 120), (322, 122, 478), (478, 320, 322), (24, 322, 320), (320, 478, 121), (480, 67, 213), (213, 215, 480), (68, 480, 215), (215, 213, 6), (480, 68, 481), (481, 482, 480), (67, 480, 482), (482, 481, 122), (322, 24, 212), (212, 482, 322), (122, 322, 482), (482, 212, 67), (323, 122, 481), (481, 214, 323), (25, 323, 214), (214, 481, 68), (483, 66, 210), (210, 320, 483), (121, 483, 320), (320, 210, 24), (483, 121, 484), (484, 485, 483), (66, 483, 485), (485, 484, 46), (171, 1, 211), (211, 485, 171), (46, 171, 485), (485, 211, 66), (170, 46, 484), (484, 321, 170), (14, 170, 321), (321, 484, 121), (486, 123, 325), (325, 224, 486), (73, 486, 224), (224, 325, 27), (486, 73, 487), (487, 488, 486), (123, 486, 488), (488, 487, 54), (186, 18, 324), (324, 488, 186), (54, 186, 488), (488, 324, 123), (187, 54, 487), (487, 225, 187), (3, 187, 225), (225, 487, 73), (489, 123, 324), (324, 327, 489), (124, 489, 327), (327, 324, 18), (489, 124, 490), (490, 491, 489), (123, 489, 491), (491, 490, 125), (329, 27, 325), (325, 491, 329), (125, 329, 491), (491, 325, 123), (328, 125, 490), (490, 326, 328), (26, 328, 326), (326, 490, 124), (492, 70, 219), (219, 223, 492), (72, 492, 223), (223, 219, 7), (492, 72, 493), (493, 494, 492), (70, 492, 494), (494, 493, 125), (328, 26, 218), (218, 494, 328), (125, 328, 494), (494, 218, 70), (329, 125, 493), (493, 222, 329), (27, 329, 222), (222, 493, 72), (495, 71, 220), (220, 326, 495), (124, 495, 326), (326, 220, 26), (495, 124, 496), (496, 497, 495), (71, 495, 497), (497, 496, 55), (189, 2, 221), (221, 497, 189), (55, 189, 497), (497, 221, 71), (188, 55, 496), (496, 327, 188), (18, 188, 327), (327, 496, 124), (498, 126, 331), (331, 232, 498), (77, 498, 232), (232, 331, 29), (498, 77, 499), (499, 500, 498), (126, 498, 500), (500, 499, 59), (196, 20, 330), (330, 500, 196), (59, 196, 500), (500, 330, 126), (197, 59, 499), (499, 233, 197), (4, 197, 233), (233, 499, 77), (501, 126, 330), (330, 332, 501), (127, 501, 332), (332, 330, 20), (501, 127, 502), (502, 503, 501), (126, 501, 503), (503, 502, 128), (335, 29, 331), (331, 503, 335), (128, 335, 503), (503, 331, 126), (334, 128, 502), (502, 333, 334), (28, 334, 333), (333, 502, 127), (504, 74, 227), (227, 231, 504), (76, 504, 231), (231, 227, 8), (504, 76, 505), (505, 506, 504), (74, 504, 506), (506, 505, 128), (334, 28, 226), (226, 506, 334), (128, 334, 506), (506, 226, 74), (335, 128, 505), (505, 230, 335), (29, 335, 230), (230, 505, 76), (507, 75, 228), (228, 333, 507), (127, 507, 333), (333, 228, 28), (507, 127, 508), (508, 509, 507), (75, 507, 509), (509, 508, 58), (195, 3, 229), (229, 509, 195), (58, 195, 509), (509, 229, 75), (194, 58, 508), (508, 332, 194), (20, 194, 332), (332, 508, 127), (510, 129, 337), (337, 238, 510), (80, 510, 238), (238, 337, 31), (510, 80, 511), (511, 512, 510), (129, 510, 512), (512, 511, 60), (198, 21, 336), (336, 512, 198), (60, 198, 512), (512, 336, 129), (199, 60, 511), (511, 239, 199), (5, 199, 239), (239, 511, 80), (513, 129, 336), (336, 338, 513), (130, 513, 338), (338, 336, 21), (513, 130, 514), (514, 515, 513), (129, 513, 515), (515, 514, 131), (341, 31, 337), (337, 515, 341), (131, 341, 515), (515, 337, 129), (340, 131, 514), (514, 339, 340), (30, 340, 339), (339, 514, 130), (516, 78, 235), (235, 241, 516), (81, 516, 241), (241, 235, 9), (516, 81, 517), (517, 518, 516), (78, 516, 518), (518, 517, 131), (340, 30, 234), (234, 518, 340), (131, 340, 518), (518, 234, 78), (341, 131, 517), (517, 240, 341), (31, 341, 240), (240, 517, 81), (519, 79, 236), (236, 339, 519), (130, 519, 339), (339, 236, 30), (519, 130, 520), (520, 521, 519), (79, 519, 521), (521, 520, 61), (201, 4, 237), (237, 521, 201), (61, 201, 521), (521, 237, 79), (200, 61, 520), (520, 338, 200), (21, 200, 338), (338, 520, 130), (522, 132, 343), (343, 242, 522), (82, 522, 242), (242, 343, 32), (522, 82, 523), (523, 524, 522), (132, 522, 524), (524, 523, 67), (212, 24, 342), (342, 524, 212), (67, 212, 524), (524, 342, 132), (213, 67, 523), (523, 243, 213), (6, 213, 243), (243, 523, 82), (525, 132, 342), (342, 345, 525), (133, 525, 345), (345, 342, 24), (525, 133, 526), (526, 527, 525), (132, 525, 527), (527, 526, 134), (347, 32, 343), (343, 527, 347), (134, 347, 527), (527, 343, 132), (346, 134, 526), (526, 344, 346), (23, 346, 344), (344, 526, 133), (528, 65, 209), (209, 245, 528), (83, 528, 245), (245, 209, 10), (528, 83, 529), (529, 530, 528), (65, 528, 530), (530, 529, 134), (346, 23, 208), (208, 530, 346), (134, 346, 530), (530, 208, 65), (347, 134, 529), (529, 244, 347), (32, 347, 244), (244, 529, 83), (531, 64, 206), (206, 344, 531), (133, 531, 344), (344, 206, 23), (531, 133, 532), (532, 533, 531), (64, 531, 533), (533, 532, 66), (211, 1, 207), (207, 533, 211), (66, 211, 533), (533, 207, 64), (210, 66, 532), (532, 345, 210), (24, 210, 345), (345, 532, 133), (534, 135, 349), (349, 246, 534), (84, 534, 246), (246, 349, 33), (534, 84, 535), (535, 536, 534), (135, 534, 536), (536, 535, 70), (218, 26, 348), (348, 536, 218), (70, 218, 536), (536, 348, 135), (219, 70, 535), (535, 247, 219), (7, 219, 247), (247, 535, 84), (537, 135, 348), (348, 351, 537), (136, 537, 351), (351, 348, 26), (537, 136, 538), (538, 539, 537), (135, 537, 539), (539, 538, 137), (353, 33, 349), (349, 539, 353), (137, 353, 539), (539, 349, 135), (352, 137, 538), (538, 350, 352), (25, 352, 350), (350, 538, 136), (540, 68, 215), (215, 249, 540), (85, 540, 249), (249, 215, 6), (540, 85, 541), (541, 542, 540), (68, 540, 542), (542, 541, 137), (352, 25, 214), (214, 542, 352), (137, 352, 542), (542, 214, 68), (353, 137, 541), (541, 248, 353), (33, 353, 248), (248, 541, 85), (543, 69, 216), (216, 350, 543), (136, 543, 350), (350, 216, 25), (543, 136, 544), (544, 545, 543), (69, 543, 545), (545, 544, 71), (221, 2, 217), (217, 545, 221), (71, 221, 545), (545, 217, 69), (220, 71, 544), (544, 351, 220), (26, 220, 351), (351, 544, 136), (546, 138, 355), (355, 252, 546), (87, 546, 252), (252, 355, 34), (546, 87, 547), (547, 548, 546), (138, 546, 548), (548, 547, 74), (226, 28, 354), (354, 548, 226), (74, 226, 548), (548, 354, 138), (227, 74, 547), (547, 253, 227), (8, 227, 253), (253, 547, 87), (549, 138, 354), (354, 357, 549), (139, 549, 357), (357, 354, 28), (549, 139, 550), (550, 551, 549), (138, 549, 551), (551, 550, 140), (359, 34, 355), (355, 551, 359), (140, 359, 551), (551, 355, 138), (358, 140, 550), (550, 356, 358), (27, 358, 356), (356, 550, 139), (552, 72, 223), (223, 251, 552), (86, 552, 251), (251, 223, 7), (552, 86, 553), (553, 554, 552), (72, 552, 554), (554, 553, 140), (358, 27, 222), (222, 554, 358), (140, 358, 554), (554, 222, 72), (359, 140, 553), (553, 250, 359), (34, 359, 250), (250, 553, 86), (555, 73, 224), (224, 356, 555), (139, 555, 356), (356, 224, 27), (555, 139, 556), (556, 557, 555), (73, 555, 557), (557, 556, 75), (229, 3, 225), (225, 557, 229), (75, 229, 557), (557, 225, 73), (228, 75, 556), (556, 357, 228), (28, 228, 357), (357, 556, 139), (558, 141, 361), (361, 256, 558), (89, 558, 256), (256, 361, 35), (558, 89, 559), (559, 560, 558), (141, 558, 560), (560, 559, 78), (234, 30, 360), (360, 560, 234), (78, 234, 560), (560, 360, 141), (235, 78, 559), (559, 257, 235), (9, 235, 257), (257, 559, 89), (561, 141, 360), (360, 363, 561), (142, 561, 363), (363, 360, 30), (561, 142, 562), (562, 563, 561), (141, 561, 563), (563, 562, 143), (365, 35, 361), (361, 563, 365), (143, 365, 563), (563, 361, 141), (364, 143, 562), (562, 362, 364), (29, 364, 362), (362, 562, 142), (564, 76, 231), (231, 255, 564), (88, 564, 255), (255, 231, 8), (564, 88, 565), (565, 566, 564), (76, 564, 566), (566, 565, 143), (364, 29, 230), (230, 566, 364), (143, 364, 566), (566, 230, 76), (365, 143, 565), (565, 254, 365), (35, 365, 254), (254, 565, 88), (567, 77, 232), (232, 362, 567), (142, 567, 362), (362, 232, 29), (567, 142, 568), (568, 569, 567), (77, 567, 569), (569, 568, 79), (237, 4, 233), (233, 569, 237), (79, 237, 569), (569, 233, 77), (236, 79, 568), (568, 363, 236), (30, 236, 363), (363, 568, 142), (570, 144, 367), (367, 260, 570), (91, 570, 260), (260, 367, 36), (570, 91, 571), (571, 572, 570), (144, 570, 572), (572, 571, 63), (204, 22, 366), (366, 572, 204), (63, 204, 572), (572, 366, 144), (205, 63, 571), (571, 261, 205), (10, 205, 261), (261, 571, 91), (573, 144, 366), (366, 368, 573), (145, 573, 368), (368, 366, 22), (573, 145, 574), (574, 575, 573), (144, 573, 575), (575, 574, 146), (371, 36, 367), (367, 575, 371), (146, 371, 575), (575, 367, 144), (370, 146, 574), (574, 369, 370), (31, 370, 369), (369, 574, 145), (576, 81, 241), (241, 259, 576), (90, 576, 259), (259, 241, 9), (576, 90, 577), (577, 578, 576), (81, 576, 578), (578, 577, 146), (370, 31, 240), (240, 578, 370), (146, 370, 578), (578, 240, 81), (371, 146, 577), (577, 258, 371), (36, 371, 258), (258, 577, 90), (579, 80, 238), (238, 369, 579), (145, 579, 369), (369, 238, 31), (579, 145, 580), (580, 581, 579), (80, 579, 581), (581, 580, 62), (203, 5, 239), (239, 581, 203), (62, 203, 581), (581, 239, 80), (202, 62, 580), (580, 368, 202), (22, 202, 368), (368, 580, 145), (582, 147, 373), (373, 266, 582), (94, 582, 266), (266, 373, 38), (582, 94, 583), (583, 584, 582), (147, 582, 584), (584, 583, 82), (242, 32, 372), (372, 584, 242), (82, 242, 584), (584, 372, 147), (243, 82, 583), (583, 267, 243), (6, 243, 267), (267, 583, 94), (585, 147, 372), (372, 374, 585), (148, 585, 374), (374, 372, 32), (585, 148, 586), (586, 587, 585), (147, 585, 587), (587, 586, 149), (377, 38, 373), (373, 587, 377), (149, 377, 587), (587, 373, 147), (376, 149, 586), (586, 375, 376), (37, 376, 375), (375, 586, 148), (588, 93, 265), (265, 269, 588), (95, 588, 269), (269, 265, 11), (588, 95, 589), (589, 590, 588), (93, 588, 590), (590, 589, 149), (376, 37, 264), (264, 590, 376), (149, 376, 590), (590, 264, 93), (377, 149, 589), (589, 268, 377), (38, 377, 268), (268, 589, 95), (591, 92, 262), (262, 375, 591), (148, 591, 375), (375, 262, 37), (591, 148, 592), (592, 593, 591), (92, 591, 593), (593, 592, 83), (245, 10, 263), (263, 593, 245), (83, 245, 593), (593, 263, 92), (244, 83, 592), (592, 374, 244), (32, 244, 374), (374, 592, 148), (594, 150, 379), (379, 270, 594), (96, 594, 270), (270, 379, 39), (594, 96, 595), (595, 596, 594), (150, 594, 596), (596, 595, 84), (246, 33, 378), (378, 596, 246), (84, 246, 596), (596, 378, 150), (247, 84, 595), (595, 271, 247), (7, 247, 271), (271, 595, 96), (597, 150, 378), (378, 380, 597), (151, 597, 380), (380, 378, 33), (597, 151, 598), (598, 599, 597), (150, 597, 599), (599, 598, 152), (383, 39, 379), (379, 599, 383), (152, 383, 599), (599, 379, 150), (382, 152, 598), (598, 381, 382), (38, 382, 381), (381, 598, 151), (600, 95, 269), (269, 273, 600), (97, 600, 273), (273, 269, 11), (600, 97, 601), (601, 602, 600), (95, 600, 602), (602, 601, 152), (382, 38, 268), (268, 602, 382), (152, 382, 602), (602, 268, 95), (383, 152, 601), (601, 272, 383), (39, 383, 272), (272, 601, 97), (603, 94, 266), (266, 381, 603), (151, 603, 381), (381, 266, 38), (603, 151, 604), (604, 605, 603), (94, 603, 605), (605, 604, 85), (249, 6, 267), (267, 605, 249), (85, 249, 605), (605, 267, 94), (248, 85, 604), (604, 380, 248), (33, 248, 380), (380, 604, 151), (606, 153, 385), (385, 274, 606), (98, 606, 274), (274, 385, 40), (606, 98, 607), (607, 608, 606), (153, 606, 608), (608, 607, 87), (252, 34, 384), (384, 608, 252), (87, 252, 608), (608, 384, 153), (253, 87, 607), (607, 275, 253), (8, 253, 275), (275, 607, 98), (609, 153, 384), (384, 386, 609), (154, 609, 386), (386, 384, 34), (609, 154, 610), (610, 611, 609), (153, 609, 611), (611, 610, 155), (389, 40, 385), (385, 611, 389), (155, 389, 611), (611, 385, 153), (388, 155, 610), (610, 387, 388), (39, 388, 387), (387, 610, 154), (612, 97, 273), (273, 277, 612), (99, 612, 277), (277, 273, 11), (612, 99, 613), (613, 614, 612), (97, 612, 614), (614, 613, 155), (388, 39, 272), (272, 614, 388), (155, 388, 614), (614, 272, 97), (389, 155, 613), (613, 276, 389), (40, 389, 276), (276, 613, 99), (615, 96, 270), (270, 387, 615), (154, 615, 387), (387, 270, 39), (615, 154, 616), (616, 617, 615), (96, 615, 617), (617, 616, 86), (251, 7, 271), (271, 617, 251), (86, 251, 617), (617, 271, 96), (250, 86, 616), (616, 386, 250), (34, 250, 386), (386, 616, 154), (618, 156, 391), (391, 278, 618), (100, 618, 278), (278, 391, 41), (618, 100, 619), (619, 620, 618), (156, 618, 620), (620, 619, 89), (256, 35, 390), (390, 620, 256), (89, 256, 620), (620, 390, 156), (257, 89, 619), (619, 279, 257), (9, 257, 279), (279, 619, 100), (621, 156, 390), (390, 392, 621), (157, 621, 392), (392, 390, 35), (621, 157, 622), (622, 623, 621), (156, 621, 623), (623, 622, 158), (395, 41, 391), (391, 623, 395), (158, 395, 623), (623, 391, 156), (394, 158, 622), (622, 393, 394), (40, 394, 393), (393, 622, 157), (624, 99, 277), (277, 281, 624), (101, 624, 281), (281, 277, 11), (624, 101, 625), (625, 626, 624), (99, 624, 626), (626, 625, 158), (394, 40, 276), (276, 626, 394), (158, 394, 626), (626, 276, 99), (395, 158, 625), (625, 280, 395), (41, 395, 280), (280, 625, 101), (627, 98, 274), (274, 393, 627), (157, 627, 393), (393, 274, 40), (627, 157, 628), (628, 629, 627), (98, 627, 629), (629, 628, 88), (255, 8, 275), (275, 629, 255), (88, 255, 629), (629, 275, 98), (254, 88, 628), (628, 392, 254), (35, 254, 392), (392, 628, 157), (630, 159, 397), (397, 262, 630), (92, 630, 262), (262, 397, 37), (630, 92, 631), (631, 632, 630), (159, 630, 632), (632, 631, 91), (260, 36, 396), (396, 632, 260), (91, 260, 632), (632, 396, 159), (261, 91, 631), (631, 263, 261), (10, 261, 263), (263, 631, 92), (633, 159, 396), (396, 398, 633), (160, 633, 398), (398, 396, 36), (633, 160, 634), (634, 635, 633), (159, 633, 635), (635, 634, 161), (400, 37, 397), (397, 635, 400), (161, 400, 635), (635, 397, 159), (401, 161, 634), (634, 399, 401), (41, 401, 399), (399, 634, 160), (636, 101, 281), (281, 265, 636), (93, 636, 265), (265, 281, 11), (636, 93, 637), (637, 638, 636), (101, 636, 638), (638, 637, 161), (401, 41, 280), (280, 638, 401), (161, 401, 638), (638, 280, 101), (400, 161, 637), (637, 264, 400), (37, 400, 264), (264, 637, 93), (639, 100, 278), (278, 399, 639), (160, 639, 399), (399, 278, 41), (639, 160, 640), (640, 641, 639), (100, 639, 641), (641, 640, 90), (259, 9, 279), (279, 641, 259), (90, 259, 641), (641, 279, 100), (258, 90, 640), (640, 398, 258), (36, 258, 398), (398, 640, 160)])
me_icosphere.polygons.foreach_set('use_smooth', [True] * 1280)
me_icosphere.materials.append(mat_wire_148177027)
me_icosphere.use_remesh_preserve_volume = False
me_icosphere.use_remesh_preserve_attributes = False
me_icosphere.use_mirror_vertex_groups = False
me_icosphere.update()
me_reflection = bpy.data.meshes.new('reflection')
me_reflection.from_pydata([(-25.0, 50.0, 0.0), (-25.0, -50.0, 0.0), (25.0, 50.0, 0.0), (25.0, -50.0, 0.0)], [], [(0, 1, 3, 2)])
me_reflection.polygons.foreach_set('material_index', [5])
me_reflection.materials.append(mat_wire_148177027)
me_reflection.materials.append(mat_material__27)
me_reflection.materials.append(mat_material__26)
me_reflection.materials.append(mat_material__25)
me_reflection.materials.append(mat_material__24)
me_reflection.materials.append(mat_material__29)
me_reflection.materials.append(mat_material__28)
me_reflection.use_remesh_preserve_volume = False
me_reflection.use_remesh_preserve_attributes = False
me_reflection.use_mirror_vertex_groups = False
me_reflection.update()

# ---- objects
ob_mesh_001 = bpy.data.objects.new('Mesh.001', me_reflection_001)
ob_point = bpy.data.objects.new('Point', light_point)
ob_camera = bpy.data.objects.new('Camera', cam_camera)
ob_icosphere = bpy.data.objects.new('Icosphere', me_icosphere)
ob_mesh = bpy.data.objects.new('Mesh', me_reflection)

# ---- transforms, parenting, visibility, modifiers, constraints
ob_mesh_001.location = (0.6668, -3.777, 2.862)
ob_mesh_001.rotation_euler = (-1.192e-07, -0.0, 0.0)
ob_mesh_001.scale = (0.2147, 0.2147, 0.2147)
ob_mesh_001.lineart.crease_threshold = 0.0
ob_point.location = (0.6968, -6.259, 6.465)
ob_point.lineart.crease_threshold = 0.0
ob_camera.location = (-2.237, -2.981, 4.637)
ob_camera.rotation_euler = (1.261, -0.006842, 5.728)
ob_camera.lineart.crease_threshold = 0.0
ob_icosphere.location = (0.6359, 6.042, 4.425)
ob_icosphere.scale = (1.763, 1.763, 1.763)
ob_icosphere.lineart.crease_threshold = 0.0
ob_mesh.location = (0.3866, -1.136, 1.818)
ob_mesh.rotation_euler = (-1.192e-07, -0.0, 0.0)
ob_mesh.scale = (0.2147, 0.2147, 0.2147)
ob_mesh.lineart.crease_threshold = 0.0

# ---- collection membership
col_collection_1.objects.link(ob_mesh_001)
col_collection_1.objects.link(ob_point)
col_collection_1.objects.link(ob_camera)
col_collection_1.objects.link(ob_icosphere)
col_collection_1.objects.link(ob_mesh)

# ---- scene / render settings (as saved in the file)
scene.camera = ob_camera
scene.frame_start = 1; scene.frame_end = 250; scene.frame_set(1)
scene.render.engine = 'BLENDER_EEVEE_NEXT'
scene.render.image_settings.color_mode = 'RGB'
scene.render.image_settings.compression = 90
scene.render.resolution_x = 500
scene.render.resolution_y = 500
scene.render.resolution_percentage = 50
scene.render.dither_intensity = 0.0
scene.render.bake_margin = 2
scene.render.bake_bias = 0.0
scene.cycles.use_denoising = False
scene.cycles.samples = 10
scene.cycles.sampling_pattern = 'TABULATED_SOBOL'
scene.cycles.light_sampling_threshold = 0.0
scene.cycles.use_adaptive_sampling = False
scene.cycles.use_light_tree = False
scene.cycles.blur_glossy = 0.0
scene.cycles.volume_bounces = 1
scene.cycles.pixel_filter_type = 'GAUSSIAN'
scene.cycles.sample_clamp_indirect = 0.0
scene.view_settings.view_transform = 'Standard'
bpy.context.view_layer.update()
